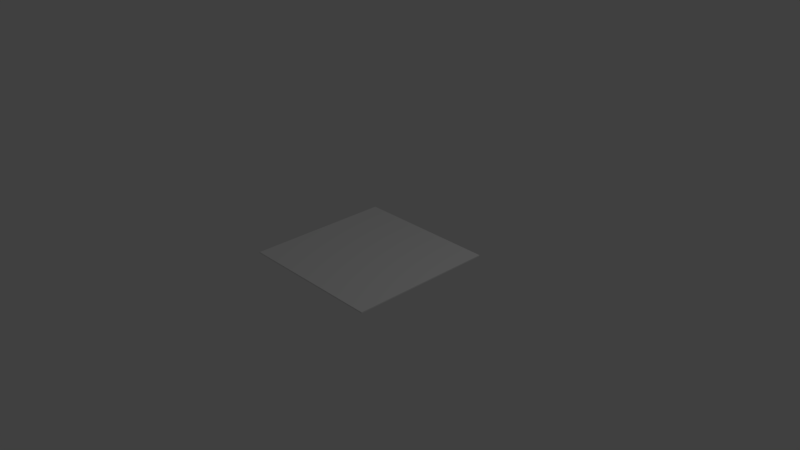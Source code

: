 # Source: shatteredWindow.blend  (saved by Blender 2.78.0; exported with 4.5.12 LTS)
import bpy
from mathutils import Matrix  # noqa: F401  (used for matrix-valued properties, if any)

bpy.ops.wm.read_factory_settings(use_empty=True)
scene = bpy.context.scene
scene.name = 'Scene'

# ---- collections
col_collection_1 = bpy.data.collections.new('Collection 1'); scene.collection.children.link(col_collection_1)

# ---- world
world_world = bpy.data.worlds.new('World'); scene.world = world_world
world_world.color = (0.05088, 0.05088, 0.05088)
world_world.use_sun_shadow = False
world_world.sun_shadow_jitter_overblur = 0.0
world_world.cycles.sampling_method = 'MANUAL'

# ---- cameras
cam_camera = bpy.data.cameras.new('Camera')
cam_camera.clip_end = 100.0
cam_camera.lens = 35.0
cam_camera.sensor_width = 32.0
cam_camera.sensor_height = 18.0
cam_camera.ortho_scale = 7.314
cam_camera.dof.focus_distance = 0.0
cam_camera.dof.aperture_fstop = 128.0

# ---- lights
light_lamp = bpy.data.lights.new('Lamp', 'POINT')
light_lamp.transmission_factor = 0.0
light_lamp.cutoff_distance = 30.0
light_lamp.energy = 100.0
light_lamp.shadow_buffer_clip_start = 1.001
light_lamp.shadow_soft_size = 0.1
light_lamp.shadow_maximum_resolution = 0.006
light_lamp.use_absolute_resolution = True

# ---- meshes
me_plane = bpy.data.meshes.new('Plane')
me_plane.from_pydata([(-1.0, -1.0, -0.01132), (-1.0, -1.0, 0.002971), (-1.0, 1.0, -0.01132), (-1.0, 1.0, 0.002971), (1.0, -1.0, -0.01132), (1.0, -1.0, 0.002971), (1.0, 1.0, -0.01132), (1.0, 1.0, 0.002971), (-1.0, -0.6953, 0.002971), (-1.0, -0.6115, 0.002971), (-1.0, -0.4013, 0.002971), (-1.0, -0.3387, 0.002971), (-1.0, -0.1796, 0.002971), (-1.0, 0.0645, 0.002971), (-1.0, 0.2872, 0.002971), (-1.0, 0.5933, 0.002971), (-1.0, 0.7793, 0.002971), (-0.8822, 1.0, 0.002971), (-0.7464, 1.0, 0.002971), (0.0709, 1.0, 0.002971), (0.408, 1.0, 0.002971), (0.5576, 1.0, 0.002971), (0.7839, 1.0, 0.002971), (1.0, 0.2056, 0.002971), (1.0, 0.03839, 0.002971), (1.0, -0.2455, 0.002971), (1.0, -0.7274, 0.002971), (1.0, -0.9218, 0.002971), (0.7958, -1.0, 0.002971), (0.3238, -1.0, 0.002971), (-0.01243, -1.0, 0.002971), (-0.2389, -1.0, 0.002971), (-0.3521, -1.0, 0.002971), (-0.523, -1.0, 0.002971), (-0.6031, -1.0, 0.002971), (-0.711, -1.0, 0.002971), (-0.9692, -0.4093, 0.002971), (-0.5737, -0.9128, 0.002971), (-0.7926, 0.7215, 0.002971), (0.1658, -0.7047, 0.002971), (0.4599, 0.7326, 0.002971), (0.9122, 0.2293, 0.002971), (-0.2717, -0.898, 0.002971), (-0.534, -0.7948, 0.002971), (-0.6744, -0.7396, 0.002971), (-0.8481, -0.4408, 0.002971), (-0.856, -0.6682, 0.002971), (-0.4496, -0.5445, 0.002971), (-0.3796, -0.5628, 0.002971), (-0.2798, -0.8728, 0.002971), (-0.1392, -0.6253, 0.002971), (-0.004054, -0.3873, 0.002971), (0.769, -0.8617, 0.002971), (0.7216, -0.6171, 0.002971), (0.02259, -0.3404, 0.002971), (-0.04306, -0.3144, 0.002971), (-0.2449, 0.06284, 0.002971), (-0.3333, -0.1995, 0.002971), (-0.5202, -0.1255, 0.002971), (-0.4168, -0.4471, 0.002971), (-0.627, 0.2066, 0.002971), (-0.274, 0.1172, 0.002971), (-0.3924, 0.3385, 0.002971), (0.2034, -0.02195, 0.002971), (0.6303, -0.1463, 0.002971), (0.6185, -0.08553, 0.002971), (-0.1818, 0.2501, 0.002971), (-0.5678, 0.6662, 0.002971), (-0.7126, 0.4728, 0.002971), (0.4237, 0.3659, 0.002971), (0.5377, 0.3314, 0.002971), (0.805, 0.4622, 0.002971), (0.6588, 0.7799, 0.002971), (0.579, 0.6392, 0.002971), (0.5037, 0.5067, 0.002971), (-0.09032, 0.5216, 0.002971), (0.2541, 0.06729, 0.002971), (-0.2309, 0.1046, 0.002971), (-0.29, -0.8908, 0.002971)], [], [(0, 1, 8, 9, 10, 11, 12, 13, 14, 15, 16, 3, 2), (2, 3, 17, 18, 19, 20, 21, 22, 7, 6), (6, 7, 23, 24, 25, 26, 27, 5, 4), (4, 5, 28, 29, 30, 31, 32, 33, 34, 35, 1, 0), (2, 6, 4, 0), (7, 22, 72, 71, 23), (23, 71, 41), (41, 71, 73, 74, 70), (70, 74, 69), (69, 74, 40, 19, 75), (75, 19, 18, 67), (67, 18, 17, 38), (38, 17, 3, 16), (16, 15, 68, 38), (38, 68, 62, 67), (67, 62, 66, 75), (75, 66, 76, 69), (69, 76, 65, 70), (70, 65, 25, 24, 41), (41, 24, 23), (25, 65, 64), (64, 65, 76, 63), (63, 76, 66, 77), (77, 66, 62, 61), (61, 62, 68, 60), (60, 68, 15, 14), (14, 13, 58, 60), (60, 58, 57, 56, 61), (61, 56, 77), (77, 56, 55, 54, 63), (63, 54, 53, 64), (64, 53, 26, 25), (26, 53, 52, 27), (27, 52, 28, 5), (28, 52, 39, 29), (29, 39, 50, 49, 42, 30), (30, 42, 31), (31, 42, 78, 32), (32, 78, 43, 37, 33), (33, 37, 34), (34, 37, 44, 46, 35), (35, 8, 1), (8, 35, 46, 9), (9, 46, 36, 10), (10, 36, 11), (11, 36, 45, 12), (12, 45, 47, 59, 58, 13), (58, 59, 57), (57, 59, 48, 50, 51, 55), (51, 54, 55), (55, 56, 57), (54, 51, 39, 52, 53), (39, 51, 50), (50, 48, 49), (49, 78, 42), (78, 49, 48, 47, 43), (43, 47, 45, 44), (45, 36, 46, 44), (44, 37, 43), (47, 48, 59), (19, 40, 20), (20, 40, 73, 72, 21), (21, 72, 22), (72, 73, 71), (73, 40, 74)])
me_plane.use_remesh_preserve_volume = False
me_plane.use_remesh_preserve_attributes = False
me_plane.use_mirror_vertex_groups = False
me_plane.update()

# ---- objects
ob_plane = bpy.data.objects.new('Plane', me_plane)
ob_lamp = bpy.data.objects.new('Lamp', light_lamp)
ob_camera = bpy.data.objects.new('Camera', cam_camera)

# ---- transforms, parenting, visibility, modifiers, constraints
ob_plane.location = (0.0, 0.0, 0.0)
ob_plane.lineart.crease_threshold = 0.0
ob_lamp.location = (4.076, 1.005, 5.904)
ob_lamp.rotation_euler = (0.6503, 0.05522, 1.866)
ob_lamp.lock_rotations_4d = False
ob_lamp.empty_display_type = 'ARROWS'
ob_lamp.color = (0.0, 0.0, 0.0, 0.0)
ob_lamp.lineart.crease_threshold = 0.0
ob_camera.location = (7.481, -6.508, 5.344)
ob_camera.rotation_euler = (1.109, 0.0, 0.8149)
ob_camera.lock_rotations_4d = False
ob_camera.empty_display_type = 'ARROWS'
ob_camera.color = (0.0, 0.0, 0.0, 0.0)
ob_camera.display_type = 'WIRE'
ob_camera.lineart.crease_threshold = 0.0

# ---- collection membership
col_collection_1.objects.link(ob_plane)
col_collection_1.objects.link(ob_lamp)
col_collection_1.objects.link(ob_camera)

# ---- scene / render settings (as saved in the file)
scene.camera = ob_camera
scene.frame_start = 1; scene.frame_end = 250; scene.frame_set(1)
scene.render.engine = 'BLENDER_EEVEE_NEXT'
scene.render.resolution_percentage = 50
scene.render.dither_intensity = 0.0
scene.cycles.use_denoising = False
scene.cycles.samples = 128
scene.cycles.sampling_pattern = 'TABULATED_SOBOL'
scene.cycles.light_sampling_threshold = 0.0
scene.cycles.use_adaptive_sampling = False
scene.cycles.use_light_tree = False
scene.cycles.blur_glossy = 0.0
scene.cycles.sample_clamp_indirect = 0.0
scene.view_settings.view_transform = 'Standard'
bpy.context.view_layer.update()
